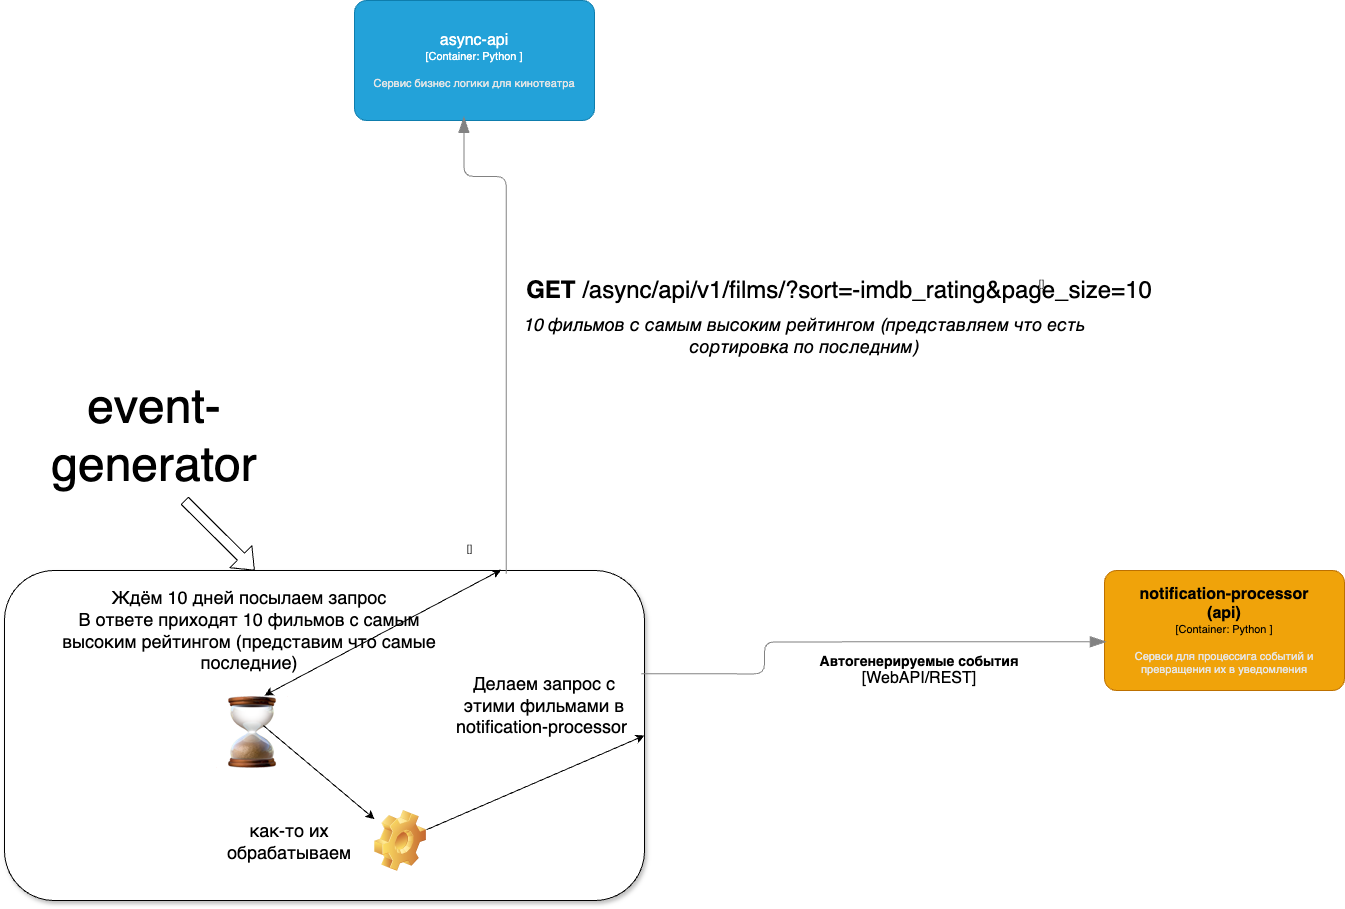

The diagram above was exported from draw.io. Its source (the exported page's mxGraphModel, read from the mxfile embedded in the PNG):
<mxGraphModel dx="2353" dy="2395" grid="1" gridSize="10" guides="1" tooltips="1" connect="1" arrows="1" fold="1" page="1" pageScale="1" pageWidth="827" pageHeight="1169" math="0" shadow="0">
  <root>
    <mxCell id="0" />
    <mxCell id="1" parent="0" />
    <mxCell id="31" value="" style="rounded=1;whiteSpace=wrap;html=1;shadow=1;" vertex="1" parent="1">
      <mxGeometry x="-650" y="540" width="640" height="330" as="geometry" />
    </mxCell>
    <object placeholders="1" c4Name="async-api" c4Type="Container" c4Technology="Python " c4Description="Сервис бизнес логики для кинотеатра" label="&lt;font style=&quot;font-size: 16px&quot;&gt;&lt;span&gt;%c4Name%&lt;/span&gt;&lt;/font&gt;&lt;div&gt;[%c4Type%: %c4Technology%]&lt;/div&gt;&lt;br&gt;&lt;div&gt;&lt;font style=&quot;font-size: 11px&quot;&gt;&lt;font color=&quot;#E6E6E6&quot;&gt;%c4Description%&lt;/font&gt;&lt;/font&gt;&lt;/div&gt;" id="2">
      <mxCell style="rounded=1;whiteSpace=wrap;html=1;fontSize=11;labelBackgroundColor=none;fillColor=#23A2D9;fontColor=#ffffff;align=center;arcSize=10;strokeColor=#0E7DAD;metaEdit=1;resizable=0;points=[[0.25,0,0],[0.5,0,0],[0.75,0,0],[1,0.25,0],[1,0.5,0],[1,0.75,0],[0.75,1,0],[0.5,1,0],[0.25,1,0],[0,0.75,0],[0,0.5,0],[0,0.25,0]];fontStyle=0" vertex="1" parent="1">
        <mxGeometry x="-300" y="-30" width="240" height="120" as="geometry" />
      </mxCell>
    </object>
    <object placeholders="1" c4Type="Relationship" c4Technology="" c4Description="&#10;" label="&lt;div style=&quot;text-align: left&quot;&gt;&lt;div style=&quot;text-align: center&quot;&gt;&lt;b&gt;%c4Description%&lt;/b&gt;&lt;/div&gt;&lt;div style=&quot;text-align: center&quot;&gt;[%c4Technology%]&lt;/div&gt;&lt;/div&gt;" id="8">
      <mxCell style="endArrow=blockThin;html=1;fontSize=10;fontColor=#404040;strokeWidth=1;endFill=1;strokeColor=#828282;elbow=vertical;metaEdit=1;endSize=14;startSize=14;jumpStyle=arc;jumpSize=16;rounded=1;edgeStyle=orthogonalEdgeStyle;curved=0;exitX=0.784;exitY=0.01;exitDx=0;exitDy=0;exitPerimeter=0;entryX=0.456;entryY=0.966;entryDx=0;entryDy=0;entryPerimeter=0;" edge="1" parent="1" source="31" target="2">
        <mxGeometry x="0.7391" y="365" width="240" relative="1" as="geometry">
          <mxPoint x="-140" y="575" as="sourcePoint" />
          <mxPoint x="10" y="300" as="targetPoint" />
          <mxPoint as="offset" />
          <Array as="points">
            <mxPoint x="-148" y="146" />
            <mxPoint x="-191" y="146" />
          </Array>
        </mxGeometry>
      </mxCell>
    </object>
    <mxCell id="10" value="&lt;font style=&quot;font-size: 24px;&quot;&gt;&lt;b style=&quot;&quot;&gt;GET&lt;/b&gt;&amp;nbsp;/async/api/v1/films/?sort=-imdb_rating&amp;amp;page_size=10&lt;/font&gt;" style="text;strokeColor=none;align=center;fillColor=none;html=1;verticalAlign=middle;whiteSpace=wrap;rounded=0;" vertex="1" parent="1">
      <mxGeometry x="-140" y="240" width="650" height="40" as="geometry" />
    </mxCell>
    <mxCell id="11" value="&lt;i&gt;&lt;font style=&quot;font-size: 18px;&quot;&gt;10 фильмов с самым высоким рейтингом (представляем что есть сортировка по последним)&lt;/font&gt;&lt;/i&gt;" style="text;strokeColor=none;align=center;fillColor=none;html=1;verticalAlign=middle;whiteSpace=wrap;rounded=0;" vertex="1" parent="1">
      <mxGeometry x="-140" y="290" width="580" height="30" as="geometry" />
    </mxCell>
    <object placeholders="1" c4Name="notification-processor&#10;(api)" c4Type="Container" c4Technology="Python " c4Description="Сервси для процессига событий и превращения их в уведомления" label="&lt;font style=&quot;font-size: 16px&quot;&gt;&lt;b&gt;%c4Name%&lt;/b&gt;&lt;/font&gt;&lt;div&gt;[%c4Type%: %c4Technology%]&lt;/div&gt;&lt;br&gt;&lt;div&gt;&lt;font style=&quot;font-size: 11px&quot;&gt;&lt;font color=&quot;#E6E6E6&quot;&gt;%c4Description%&lt;/font&gt;&lt;/div&gt;" id="13">
      <mxCell style="rounded=1;whiteSpace=wrap;html=1;fontSize=11;labelBackgroundColor=none;fillColor=#f0a30a;fontColor=#000000;align=center;arcSize=10;strokeColor=#BD7000;metaEdit=1;resizable=0;points=[[0.25,0,0],[0.5,0,0],[0.75,0,0],[1,0.25,0],[1,0.5,0],[1,0.75,0],[0.75,1,0],[0.5,1,0],[0.25,1,0],[0,0.75,0],[0,0.5,0],[0,0.25,0]];" vertex="1" parent="1">
        <mxGeometry x="450" y="540" width="240" height="120" as="geometry" />
      </mxCell>
    </object>
    <object placeholders="1" c4Type="Relationship" c4Technology="" c4Description="&#10;" label="&lt;div style=&quot;text-align: left&quot;&gt;&lt;div style=&quot;text-align: center&quot;&gt;&lt;b&gt;%c4Description%&lt;/b&gt;&lt;/div&gt;&lt;div style=&quot;text-align: center&quot;&gt;[%c4Technology%]&lt;/div&gt;&lt;/div&gt;" id="15">
      <mxCell style="endArrow=blockThin;html=1;fontSize=10;fontColor=#404040;strokeWidth=1;endFill=1;strokeColor=#828282;elbow=vertical;metaEdit=1;endSize=14;startSize=14;jumpStyle=arc;jumpSize=16;rounded=1;edgeStyle=orthogonalEdgeStyle;curved=0;entryX=0.008;entryY=0.594;entryDx=0;entryDy=0;entryPerimeter=0;exitX=0.995;exitY=0.313;exitDx=0;exitDy=0;exitPerimeter=0;" edge="1" parent="1" source="31" target="13">
        <mxGeometry x="0.7391" y="365" width="240" relative="1" as="geometry">
          <mxPoint x="110" y="615" as="sourcePoint" />
          <mxPoint x="450" y="672.5" as="targetPoint" />
          <mxPoint as="offset" />
          <Array as="points">
            <mxPoint x="110" y="643" />
            <mxPoint x="110" y="611" />
          </Array>
        </mxGeometry>
      </mxCell>
    </object>
    <mxCell id="16" value="&lt;span style=&quot;font-size: 14px;&quot;&gt;&lt;b&gt;Автогенерируемые события&lt;/b&gt;&lt;/span&gt;&lt;br&gt;&lt;div&gt;&lt;font size=&quot;3&quot;&gt;[WebAPI/REST]&lt;/font&gt;&lt;/div&gt;" style="text;strokeColor=none;align=center;fillColor=none;html=1;verticalAlign=middle;whiteSpace=wrap;rounded=0;" vertex="1" parent="1">
      <mxGeometry x="100" y="625" width="330" height="30" as="geometry" />
    </mxCell>
    <mxCell id="19" value="&lt;font style=&quot;font-size: 72px;&quot;&gt;⌛&lt;/font&gt;" style="text;whiteSpace=wrap;html=1;" vertex="1" parent="1">
      <mxGeometry x="-440" y="655" width="50" height="40" as="geometry" />
    </mxCell>
    <mxCell id="26" value="&lt;font style=&quot;font-size: 18px;&quot;&gt;Ждём 10 дней посылаем запрос&lt;/font&gt;&lt;div&gt;&lt;font style=&quot;font-size: 18px;&quot;&gt;В ответе приходят 10 фильмов с самым высоким рейтингом (представим что самые последние)&lt;/font&gt;&lt;/div&gt;" style="text;strokeColor=none;align=center;fillColor=none;html=1;verticalAlign=middle;whiteSpace=wrap;rounded=0;" vertex="1" parent="1">
      <mxGeometry x="-600" y="585" width="390" height="30" as="geometry" />
    </mxCell>
    <mxCell id="29" value="" style="shape=image;html=1;verticalLabelPosition=bottom;verticalAlign=top;imageAspect=1;aspect=fixed;image=img/clipart/Gear_128x128.png" vertex="1" parent="1">
      <mxGeometry x="-280" y="780" width="52" height="61" as="geometry" />
    </mxCell>
    <mxCell id="32" value="&lt;font style=&quot;font-size: 48px;&quot;&gt;event-generator&lt;/font&gt;" style="text;strokeColor=none;align=center;fillColor=none;html=1;verticalAlign=middle;whiteSpace=wrap;rounded=0;" vertex="1" parent="1">
      <mxGeometry x="-610" y="390" width="220" height="30" as="geometry" />
    </mxCell>
    <mxCell id="33" value="" style="shape=flexArrow;endArrow=classic;html=1;entryX=0.391;entryY=0;entryDx=0;entryDy=0;entryPerimeter=0;" edge="1" parent="1" target="31">
      <mxGeometry width="50" height="50" relative="1" as="geometry">
        <mxPoint x="-470" y="470" as="sourcePoint" />
        <mxPoint x="-170" y="550" as="targetPoint" />
      </mxGeometry>
    </mxCell>
    <mxCell id="35" value="" style="endArrow=classic;html=1;" edge="1" parent="1" source="19" target="29">
      <mxGeometry width="50" height="50" relative="1" as="geometry">
        <mxPoint x="-20" y="980" as="sourcePoint" />
        <mxPoint x="-170" y="710" as="targetPoint" />
      </mxGeometry>
    </mxCell>
    <mxCell id="36" value="&lt;font style=&quot;font-size: 18px;&quot;&gt;как-то их обрабатываем&lt;/font&gt;" style="text;strokeColor=none;align=center;fillColor=none;html=1;verticalAlign=middle;whiteSpace=wrap;rounded=0;" vertex="1" parent="1">
      <mxGeometry x="-460" y="795.5" width="190" height="30" as="geometry" />
    </mxCell>
    <mxCell id="37" value="" style="endArrow=classic;html=1;entryX=1;entryY=0.5;entryDx=0;entryDy=0;" edge="1" parent="1" source="29" target="31">
      <mxGeometry width="50" height="50" relative="1" as="geometry">
        <mxPoint x="-240" y="500" as="sourcePoint" />
        <mxPoint x="-190" y="450" as="targetPoint" />
      </mxGeometry>
    </mxCell>
    <mxCell id="39" value="" style="endArrow=classic;startArrow=classic;html=1;exitX=1;exitY=0.25;exitDx=0;exitDy=0;entryX=0.776;entryY=-0.002;entryDx=0;entryDy=0;entryPerimeter=0;" edge="1" parent="1" source="19" target="31">
      <mxGeometry width="50" height="50" relative="1" as="geometry">
        <mxPoint x="-210" y="660" as="sourcePoint" />
        <mxPoint x="-160" y="610" as="targetPoint" />
      </mxGeometry>
    </mxCell>
    <mxCell id="41" value="&lt;span style=&quot;font-size: 18px;&quot;&gt;Делаем запрос с этими фильмами в notification-processor&amp;nbsp;&lt;/span&gt;" style="text;strokeColor=none;align=center;fillColor=none;html=1;verticalAlign=middle;whiteSpace=wrap;rounded=0;" vertex="1" parent="1">
      <mxGeometry x="-200" y="660" width="180" height="30" as="geometry" />
    </mxCell>
  </root>
</mxGraphModel>